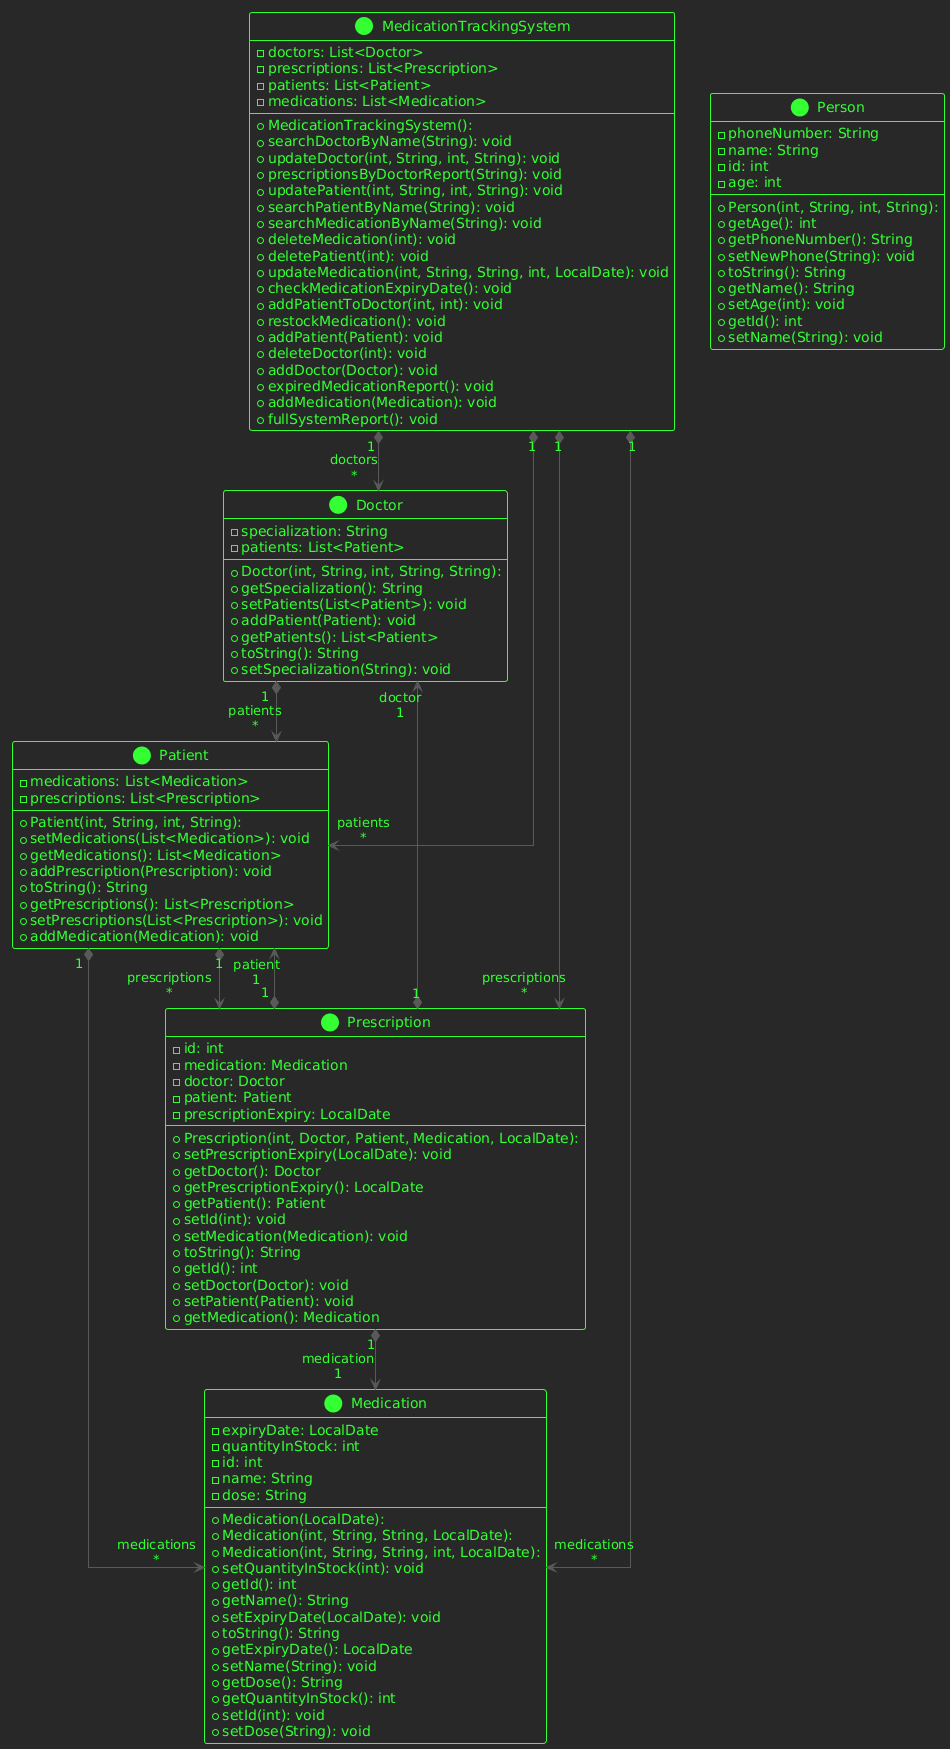

The diagram above was rendered by PlantUML. Its source (embedded in the PNG):
@startuml
!theme crt-green
top to bottom direction
skinparam linetype ortho

class Doctor {
  + Doctor(int, String, int, String, String): 
  - specialization: String
  - patients: List<Patient>
  + getSpecialization(): String
  + setPatients(List<Patient>): void
  + addPatient(Patient): void
  + getPatients(): List<Patient>
  + toString(): String
  + setSpecialization(String): void
}
class Medication {
  + Medication(LocalDate): 
  + Medication(int, String, String, LocalDate): 
  + Medication(int, String, String, int, LocalDate): 
  - expiryDate: LocalDate
  - quantityInStock: int
  - id: int
  - name: String
  - dose: String
  + setQuantityInStock(int): void
  + getId(): int
  + getName(): String
  + setExpiryDate(LocalDate): void
  + toString(): String
  + getExpiryDate(): LocalDate
  + setName(String): void
  + getDose(): String
  + getQuantityInStock(): int
  + setId(int): void
  + setDose(String): void
}
class MedicationTrackingSystem {
  + MedicationTrackingSystem(): 
  - doctors: List<Doctor>
  - prescriptions: List<Prescription>
  - patients: List<Patient>
  - medications: List<Medication>
  + searchDoctorByName(String): void
  + updateDoctor(int, String, int, String): void
  + prescriptionsByDoctorReport(String): void
  + updatePatient(int, String, int, String): void
  + searchPatientByName(String): void
  + searchMedicationByName(String): void
  + deleteMedication(int): void
  + deletePatient(int): void
  + updateMedication(int, String, String, int, LocalDate): void
  + checkMedicationExpiryDate(): void
  + addPatientToDoctor(int, int): void
  + restockMedication(): void
  + addPatient(Patient): void
  + deleteDoctor(int): void
  + addDoctor(Doctor): void
  + expiredMedicationReport(): void
  + addMedication(Medication): void
  + fullSystemReport(): void
}
class Patient {
  + Patient(int, String, int, String): 
  - medications: List<Medication>
  - prescriptions: List<Prescription>
  + setMedications(List<Medication>): void
  + getMedications(): List<Medication>
  + addPrescription(Prescription): void
  + toString(): String
  + getPrescriptions(): List<Prescription>
  + setPrescriptions(List<Prescription>): void
  + addMedication(Medication): void
}
class Person {
  + Person(int, String, int, String): 
  - phoneNumber: String
  - name: String
  - id: int
  - age: int
  + getAge(): int
  + getPhoneNumber(): String
  + setNewPhone(String): void
  + toString(): String
  + getName(): String
  + setAge(int): void
  + getId(): int
  + setName(String): void
}
class Prescription {
  + Prescription(int, Doctor, Patient, Medication, LocalDate): 
  - id: int
  - medication: Medication
  - doctor: Doctor
  - patient: Patient
  - prescriptionExpiry: LocalDate
  + setPrescriptionExpiry(LocalDate): void
  + getDoctor(): Doctor
  + getPrescriptionExpiry(): LocalDate
  + getPatient(): Patient
  + setId(int): void
  + setMedication(Medication): void
  + toString(): String
  + getId(): int
  + setDoctor(Doctor): void
  + setPatient(Patient): void
  + getMedication(): Medication
}

Doctor                   "1" *-[#595959,plain]-> "patients\n*" Patient                  
MedicationTrackingSystem "1" *-[#595959,plain]-> "doctors\n*" Doctor                   
MedicationTrackingSystem "1" *-[#595959,plain]-> "medications\n*" Medication               
MedicationTrackingSystem "1" *-[#595959,plain]-> "patients\n*" Patient                  
MedicationTrackingSystem "1" *-[#595959,plain]-> "prescriptions\n*" Prescription             
Patient                  "1" *-[#595959,plain]-> "medications\n*" Medication               
Patient                  "1" *-[#595959,plain]-> "prescriptions\n*" Prescription             
Prescription             "1" *-[#595959,plain]-> "doctor\n1" Doctor                   
Prescription             "1" *-[#595959,plain]-> "medication\n1" Medication               
Prescription             "1" *-[#595959,plain]-> "patient\n1" Patient
@enduml